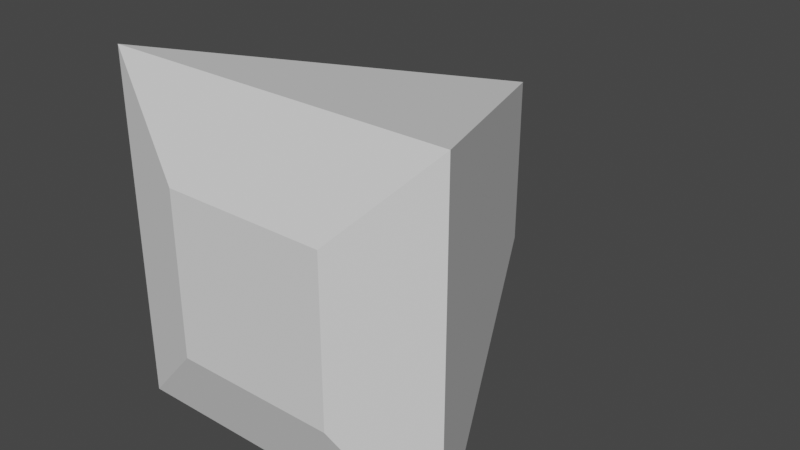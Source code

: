 # Source: ship.blend  (saved by Blender 2.80.75; exported with 4.5.12 LTS)
import bpy
from mathutils import Matrix  # noqa: F401  (used for matrix-valued properties, if any)

bpy.ops.wm.read_factory_settings(use_empty=True)
scene = bpy.context.scene
scene.name = 'Scene'

# ---- collections
col_collection = bpy.data.collections.new('Collection'); scene.collection.children.link(col_collection)

# ---- world
world_world = bpy.data.worlds.new('World'); scene.world = world_world
world_world.use_nodes = True; world_world.node_tree.nodes.clear()
_N = world_world.node_tree.nodes; _L = world_world.node_tree.links
n0 = _N.new('ShaderNodeOutputWorld'); n0.name = 'World Output'; n0.location = (300, 300)
n1 = _N.new('ShaderNodeBackground'); n1.name = 'Background'; n1.location = (10, 300)
n1.inputs[0].default_value = (0.05088, 0.05088, 0.05088, 1.0)
_L.new(n1.outputs[0], n0.inputs[0])
n0.is_active_output = True
world_world.color = (0.05088, 0.05088, 0.05088)
world_world.use_sun_shadow = False
world_world.sun_shadow_jitter_overblur = 0.0

# ---- meshes
me_cube_001 = bpy.data.meshes.new('Cube.001')
me_cube_001.from_pydata([(-0.4686, -0.6918, -0.4686), (-0.4686, -0.6918, 0.4686), (-1.0, -0.5008, -1.0), (-1.0, -0.5008, 1.0), (0.4686, -0.6918, -0.4686), (0.4686, -0.6918, 0.4686), (1.0, -0.5008, -1.0), (1.0, -0.5008, 1.0), (0.0, 1.499, 0.4849), (0.0, 1.499, -0.5151), (-0.4686, -0.5419, -0.4686), (-0.4686, -0.5419, 0.4686), (-1.0, -0.5008, -1.0), (-1.0, -0.5008, 1.0), (0.4686, -0.5419, -0.4686), (0.4686, -0.5419, 0.4686), (1.0, -0.5008, -1.0), (1.0, -0.5008, 1.0), (0.0, 1.499, 0.4849), (0.0, 1.499, -0.5151)], [(12, 10), (10, 11), (11, 13), (13, 12), (16, 12), (13, 17), (17, 16), (14, 16), (17, 15), (15, 14), (10, 14), (15, 11), (17, 19), (17, 18), (18, 13), (19, 18), (19, 13), (19, 12), (16, 19), (12, 11), (14, 17), (10, 15), (10, 16), (15, 13)], [(1, 2, 0), (8, 9, 3), (7, 4, 6), (5, 0, 4), (6, 0, 2), (3, 5, 7), (2, 3, 9), (7, 6, 9), (6, 2, 9), (3, 7, 8), (9, 8, 7), (1, 3, 2), (7, 5, 4), (5, 1, 0), (6, 4, 0), (3, 1, 5)])
_uv = me_cube_001.uv_layers.new(name='UVMap')
_uv.uv.foreach_set('vector', [0.625, 0.0, 0.375, 0.25, 0.375, 0.0, 0.0, 0.0, 0.5, 0.375, 0.625, 0.25, 0.625, 0.5, 0.375, 0.75, 0.375, 0.5, 0.625, 0.75, 0.375, 1.0, 0.375, 0.75, 0.375, 0.5, 0.125, 0.75, 0.125, 0.5, 0.875, 0.5, 0.625, 0.75, 0.625, 0.5, 0.375, 0.25, 0.625, 0.25, 0.5, 0.375, 0.625, 0.5, 0.375, 0.5, 0.5, 0.375, 0.375, 0.5, 0.125, 0.5, 0.5, 0.375, 0.625, 0.25, 0.625, 0.5, 0.0, 0.0, 0.5, 0.375, 0.0, 0.0, 0.625, 0.5, 0.625, 0.0, 0.625, 0.25, 0.375, 0.25, 0.625, 0.5, 0.625, 0.75, 0.375, 0.75, 0.625, 0.75, 0.625, 1.0, 0.375, 1.0, 0.375, 0.5, 0.375, 0.75, 0.125, 0.75, 0.875, 0.5, 0.875, 0.75, 0.625, 0.75])
me_cube_001.use_remesh_preserve_volume = False
me_cube_001.use_remesh_preserve_attributes = False
me_cube_001.use_mirror_vertex_groups = False
me_cube_001.update()

# ---- objects
ob_cube = bpy.data.objects.new('Cube', me_cube_001)

# ---- transforms, parenting, visibility, modifiers, constraints
ob_cube.location = (0.0, 0.0, 0.0)
ob_cube.lineart.crease_threshold = 0.0

# ---- collection membership
col_collection.objects.link(ob_cube)

# ---- scene / render settings (as saved in the file)
scene.frame_start = 1; scene.frame_end = 250; scene.frame_set(1)
scene.render.engine = 'BLENDER_EEVEE_NEXT'
scene.cycles.use_denoising = False
scene.cycles.samples = 128
scene.cycles.sampling_pattern = 'TABULATED_SOBOL'
scene.cycles.use_adaptive_sampling = False
scene.cycles.use_light_tree = False
scene.view_settings.view_transform = 'Filmic'
bpy.context.view_layer.update()

# ---- added for rendering (the .blend has no active camera and no usable light): camera, sun
cam_auto = bpy.data.cameras.new('AutoCamera')
cam_auto.lens = 50.0
cam_auto.sensor_width = 36.0
cam_auto.clip_end = 1000.0
ob_auto_camera = bpy.data.objects.new('AutoCamera', cam_auto)
scene.collection.objects.link(ob_auto_camera)
ob_auto_camera.location = (3.31026, -3.56862, 2.64821)
ob_auto_camera.rotation_euler = (1.09748, -7.21219e-08, 0.694738)
scene.camera = ob_auto_camera
light_auto_sun = bpy.data.lights.new('AutoSun', 'SUN')
light_auto_sun.energy = 3.0
light_auto_sun.angle = 0.0523599
ob_auto_sun = bpy.data.objects.new('AutoSun', light_auto_sun)
scene.collection.objects.link(ob_auto_sun)
ob_auto_sun.rotation_euler = (0.872665, 0.174533, 0.523599)
bpy.context.view_layer.update()
